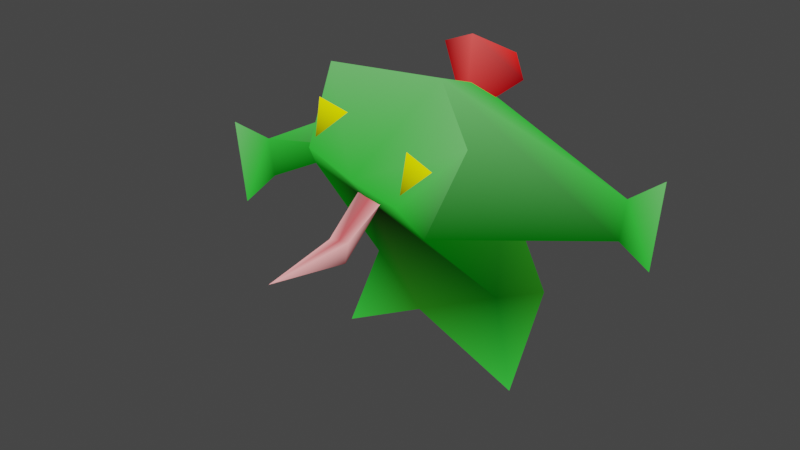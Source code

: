 # Source: toad.blend  (saved by Blender 2.93.20; exported with 4.5.12 LTS)
import bpy
from mathutils import Matrix  # noqa: F401  (used for matrix-valued properties, if any)

bpy.ops.wm.read_factory_settings(use_empty=True)
scene = bpy.context.scene
scene.name = 'Scene'

# ---- collections
col_collection = bpy.data.collections.new('Collection'); scene.collection.children.link(col_collection)

# ---- materials (node trees are filled in below, after node groups)
mat_vertshade = bpy.data.materials.new('VertShade')
mat_vertshade.alpha_threshold = 0.0
mat_vertshade.use_backface_culling = True
mat_vertshade.use_transparent_shadow = False
mat_vertshade.line_color = (0.0, 0.0, 0.0, 1.0)

# ---- material node trees
mat_vertshade.use_nodes = True; mat_vertshade.node_tree.nodes.clear()
_N = mat_vertshade.node_tree.nodes; _L = mat_vertshade.node_tree.links
n0 = _N.new('ShaderNodeOutputMaterial'); n0.name = 'Material Output'; n0.location = (459, 165)
n1 = _N.new('ShaderNodeAttribute'); n1.name = 'Attribute'; n1.location = (184, 203)
n1.attribute_name = 'Col'
_L.new(n1.outputs[0], n0.inputs[0])
n0.is_active_output = True

# ---- world
world_world = bpy.data.worlds.new('World'); scene.world = world_world
world_world.use_nodes = True; world_world.node_tree.nodes.clear()
_N = world_world.node_tree.nodes; _L = world_world.node_tree.links
n0 = _N.new('ShaderNodeOutputWorld'); n0.name = 'World Output'; n0.location = (300, 300)
n1 = _N.new('ShaderNodeBackground'); n1.name = 'Background'; n1.location = (10, 300)
n1.inputs[0].default_value = (0.05088, 0.05088, 0.05088, 1.0)
_L.new(n1.outputs[0], n0.inputs[0])
n0.is_active_output = True
world_world.color = (0.05088, 0.05088, 0.05088)
world_world.use_sun_shadow = False
world_world.sun_shadow_jitter_overblur = 0.0

# ---- meshes
me_cube = bpy.data.meshes.new('Cube')
me_cube.from_pydata([(0.8127, -0.3674, 0.02518), (0.3649, -0.8744, 1.388), (0.7094, 0.2148, 0.599), (0.5881, -0.266, 0.7199), (0.3346, -1.149, 1.727), (0.6817, -0.8231, 2.145), (1.445, -0.05244, 1.408), (1.359, 0.1816, 1.621), (1.719, -0.09422, 1.279), (1.537, 0.4036, 1.733), (1.441, 0.5076, 1.471), (0.2572, -1.54, 1.603), (-0.02213, -0.7969, 1.601), (0.3813, 0.2606, 2.266), (0.3452, -1.119, 1.816), (0.2894, -0.9817, 2.076), (0.5299, -1.007, 2.002), (-0.8122, -0.3674, 0.02518), (-0.6698, -0.8744, 1.687), (-0.7089, 0.2148, 0.599), (0.09206, -0.3558, 2.383), (0.000249, -0.4668, 0.4872), (-0.1524, -0.8744, 1.538), (0.03206, 0.196, 2.176), (0.000249, 0.6141, 1.246), (-0.5876, -0.266, 0.7199), (-0.4634, -1.149, 1.958), (-0.5338, -0.8231, 2.496), (-0.07155, -1.149, 1.817), (-1.191, -0.8092, 1.408), (-1.393, -0.6645, 1.621), (-1.223, -1.085, 1.279), (-1.655, -0.7768, 1.733), (-1.73, -0.6569, 1.471), (0.1358, -1.505, 1.56), (0.1906, -1.505, 1.406), (0.01448, -1.47, 1.517), (-0.03397, -2.006, 1.381), (-0.1694, -0.757, 1.601), (-0.3166, -0.7171, 1.601), (-0.1595, -0.7208, 1.462), (0.0767, 0.6088, 2.322), (-0.324, 0.2238, 2.434), (0.000249, 0.06524, 1.942), (0.05845, 0.05243, 2.605), (-0.4249, -1.119, 2.038), (-0.2387, -0.9817, 2.229), (-0.4814, -1.007, 2.295)], [], [(20, 6, 7), (12, 34, 11), (24, 1, 3), (21, 24, 2), (0, 2, 3), (0, 3, 21), (3, 22, 21), (22, 4, 28), (5, 28, 4), (1, 5, 4), (6, 10, 8), (23, 20, 7), (1, 7, 6), (10, 9, 8), (7, 9, 10), (7, 8, 9), (35, 11, 37), (40, 11, 35), (2, 24, 3), (11, 34, 37), (43, 41, 13), (43, 13, 44), (13, 41, 44), (0, 21, 2), (1, 20, 5), (14, 16, 15), (20, 29, 18), (39, 34, 38), (24, 18, 23), (21, 19, 24), (17, 25, 19), (17, 21, 25), (25, 22, 18), (22, 26, 18), (27, 28, 20), (18, 26, 27), (29, 33, 30), (23, 30, 20), (18, 30, 23), (33, 31, 32), (30, 33, 32), (30, 31, 29), (35, 37, 36), (40, 36, 39), (19, 25, 24), (36, 37, 34), (43, 42, 41), (43, 44, 42), (42, 44, 41), (17, 19, 21), (18, 27, 20), (45, 46, 47), (20, 1, 6), (12, 38, 34), (24, 23, 1), (3, 1, 22), (22, 1, 4), (5, 20, 28), (6, 7, 10), (1, 23, 7), (7, 6, 8), (40, 12, 11), (20, 30, 29), (39, 36, 34), (24, 25, 18), (25, 21, 22), (22, 28, 26), (27, 26, 28), (29, 31, 33), (18, 29, 30), (30, 32, 31), (40, 35, 36)])
_uv = me_cube.uv_layers.new(name='UVMap')
_uv.uv.foreach_set('vector', [0.625, 0.5, 0.625, 0.75, 0.625, 0.5, 0.625, 0.8125, 0.625, 0.875, 0.625, 0.8125, 0.4725, 0.5, 0.5375, 0.75, 0.4725, 0.75, 0.375, 0.4375, 0.4725, 0.5, 0.375, 0.5, 0.375, 0.75, 0.375, 0.5, 0.4725, 0.75, 0.375, 0.8125, 0.4725, 0.75, 0.375, 0.4375, 0.4725, 0.75, 0.5375, 0.8125, 0.4725, 0.8125, 0.625, 0.8125, 0.625, 0.75, 0.625, 0.8125, 0.625, 0.5, 0.6875, 0.75, 0.625, 0.75, 0.625, 0.75, 0.625, 0.5, 0.625, 0.75, 0.5375, 0.75, 0.5375, 0.5, 0.5375, 0.75, 0.5375, 0.5, 0.625, 0.5, 0.5375, 0.5, 0.5375, 0.75, 0.5375, 0.5, 0.5375, 0.75, 0.5375, 0.5, 0.625, 0.5, 0.5375, 0.75, 0.625, 0.5, 0.625, 0.5, 0.5375, 0.5, 0.625, 0.5, 0.625, 0.75, 0.625, 0.5, 0.5375, 0.8125, 0.625, 0.8125, 0.5375, 0.8125, 0.5375, 0.8125, 0.625, 0.8125, 0.5375, 0.8125, 0.375, 0.5, 0.4725, 0.5, 0.4725, 0.75, 0.625, 0.8125, 0.625, 0.875, 0.625, 0.8125, 0.5, 0.0, 0.6667, 0.3333, 0.3333, 0.3333, 0.1667, 0.0, 0.3333, 0.3333, 0.0, 0.3333, 0.3333, 0.6667, 0.1667, 1.0, 0.0, 0.6667, 0.375, 0.8125, 0.375, 0.4375, 0.375, 0.5, 0.625, 0.75, 0.625, 0.5, 0.625, 0.5, 0.0, 0.0, 0.0, 0.0, 0.0, 0.0, 0.625, 0.5, 0.625, 0.75, 0.625, 0.75, 0.625, 0.8125, 0.625, 0.875, 0.625, 0.875, 0.4725, 0.5, 0.5375, 0.75, 0.5375, 0.5, 0.375, 0.4375, 0.375, 0.5, 0.4725, 0.5, 0.375, 0.75, 0.4725, 0.75, 0.375, 0.5, 0.375, 0.8125, 0.375, 0.4375, 0.4725, 0.75, 0.4725, 0.75, 0.5375, 0.8125, 0.5375, 0.75, 0.625, 0.8125, 0.625, 0.75, 0.625, 0.75, 0.625, 0.5, 0.6875, 0.75, 0.6875, 0.5, 0.625, 0.75, 0.625, 0.75, 0.625, 0.5, 0.5375, 0.75, 0.5375, 0.5, 0.5375, 0.5, 0.5375, 0.5, 0.5375, 0.5, 0.625, 0.5, 0.5375, 0.75, 0.5375, 0.5, 0.5375, 0.5, 0.5375, 0.5, 0.5375, 0.75, 0.625, 0.5, 0.625, 0.5, 0.5375, 0.5, 0.625, 0.5, 0.625, 0.5, 0.625, 0.75, 0.625, 0.75, 0.5375, 0.8125, 0.5375, 0.8125, 0.625, 0.8125, 0.5375, 0.8125, 0.625, 0.8125, 0.625, 0.8125, 0.375, 0.5, 0.4725, 0.75, 0.4725, 0.5, 0.625, 0.8125, 0.625, 0.8125, 0.625, 0.875, 0.5, 0.0, 0.3333, 0.3333, 0.6667, 0.3333, 0.1667, 0.0, 0.0, 0.3333, 0.3333, 0.3333, 0.3333, 0.6667, 0.0, 0.6667, 0.1667, 1.0, 0.375, 0.8125, 0.375, 0.5, 0.375, 0.4375, 0.625, 0.75, 0.625, 0.5, 0.625, 0.5, 0.0, 0.0, 0.0, 0.0, 0.0, 0.0, 0.625, 0.5, 0.625, 0.75, 0.625, 0.75, 0.625, 0.8125, 0.625, 0.875, 0.625, 0.875, 0.4725, 0.5, 0.5375, 0.5, 0.5375, 0.75, 0.4725, 0.75, 0.5375, 0.75, 0.5375, 0.8125, 0.625, 0.8125, 0.625, 0.75, 0.625, 0.75, 0.625, 0.5, 0.6875, 0.5, 0.6875, 0.75, 0.5375, 0.75, 0.5375, 0.5, 0.5375, 0.5, 0.5375, 0.75, 0.5375, 0.5, 0.5375, 0.5, 0.625, 0.5, 0.625, 0.75, 0.625, 0.75, 0.5375, 0.8125, 0.625, 0.8125, 0.625, 0.8125, 0.625, 0.5, 0.625, 0.5, 0.625, 0.75, 0.625, 0.8125, 0.625, 0.8125, 0.625, 0.875, 0.4725, 0.5, 0.4725, 0.75, 0.5375, 0.75, 0.4725, 0.75, 0.4725, 0.8125, 0.5375, 0.8125, 0.625, 0.8125, 0.625, 0.8125, 0.625, 0.75, 0.625, 0.5, 0.625, 0.75, 0.6875, 0.75, 0.5375, 0.75, 0.5375, 0.75, 0.5375, 0.5, 0.5375, 0.75, 0.5375, 0.75, 0.5375, 0.5, 0.625, 0.5, 0.625, 0.5, 0.625, 0.75, 0.5375, 0.8125, 0.5375, 0.8125, 0.625, 0.8125])
_ca = me_cube.color_attributes.new('Col', 'BYTE_COLOR', 'CORNER')
_ca.data.foreach_set('color', [0.1356, 0.491, 0.1301, 1.0, 0.0009106, 0.107, 0.002428, 1.0, 0.0319, 0.4621, 0.03689, 1.0, 1.0, 0.4179, 0.4179, 1.0, 0.6724, 0.1022, 0.1119, 1.0, 1.0, 0.4179, 0.4179, 1.0, 0.01764, 0.1845, 0.01161, 1.0, 0.0006071, 0.1144, 0.002125, 1.0, 0.001821, 0.07421, 0.002428, 1.0, 0.01521, 0.1329, 0.006512, 1.0, 0.01764, 0.1845, 0.01161, 1.0, 0.01521, 0.1329, 0.006512, 1.0, 0.03434, 0.4678, 0.03955, 1.0, 0.01521, 0.1329, 0.006512, 1.0, 0.001821, 0.07421, 0.002428, 1.0, 0.03434, 0.4678, 0.03955, 1.0, 0.001821, 0.07421, 0.002428, 1.0, 0.01521, 0.1329, 0.006512, 1.0, 0.001821, 0.07421, 0.002428, 1.0, 0.004025, 0.003035, 0.001821, 1.0, 0.01521, 0.1329, 0.006512, 1.0, 0.004025, 0.003035, 0.001821, 1.0, 0.02843, 0.4621, 0.0331, 1.0, 0.03071, 0.4621, 0.0356, 1.0, 0.1356, 0.491, 0.1301, 1.0, 0.03071, 0.4621, 0.0356, 1.0, 0.02843, 0.4621, 0.0331, 1.0, 0.0006071, 0.1144, 0.002125, 1.0, 0.1356, 0.491, 0.1301, 1.0, 0.02843, 0.4621, 0.0331, 1.0, 0.0009106, 0.107, 0.002428, 1.0, 0.03689, 0.4678, 0.04231, 1.0, 0.03071, 0.4621, 0.0356, 1.0, 0.03071, 0.4621, 0.0356, 1.0, 0.1356, 0.491, 0.1301, 1.0, 0.0319, 0.4621, 0.03689, 1.0, 0.0006071, 0.1144, 0.002125, 1.0, 0.0319, 0.4621, 0.03689, 1.0, 0.0009106, 0.107, 0.002428, 1.0, 0.03689, 0.4678, 0.04231, 1.0, 0.1356, 0.491, 0.1301, 1.0, 0.03071, 0.4621, 0.0356, 1.0, 0.0319, 0.4621, 0.03689, 1.0, 0.1356, 0.491, 0.1301, 1.0, 0.03689, 0.4678, 0.04231, 1.0, 0.0319, 0.4621, 0.03689, 1.0, 0.03071, 0.4621, 0.0356, 1.0, 0.1356, 0.491, 0.1301, 1.0, 0.09306, 0.01938, 0.02122, 1.0, 1.0, 0.4179, 0.4179, 1.0, 1.0, 0.4179, 0.4179, 1.0, 0.1559, 0.04817, 0.04971, 1.0, 1.0, 0.4179, 0.4179, 1.0, 0.09306, 0.01938, 0.02122, 1.0, 0.01521, 0.1329, 0.006512, 1.0, 0.01764, 0.1845, 0.01161, 1.0, 0.001821, 0.07421, 0.002428, 1.0, 1.0, 0.4179, 0.4179, 1.0, 0.6724, 0.1022, 0.1119, 1.0, 1.0, 0.4179, 0.4179, 1.0, 0.6105, 0.009721, 0.009134, 1.0, 1.0, 0.01681, 0.0137, 1.0, 0.2159, 0.0, 0.003035, 1.0, 0.6105, 0.009721, 0.009134, 1.0, 0.2159, 0.0, 0.003035, 1.0, 0.9131, 0.08866, 0.08228, 1.0, 0.2159, 0.0, 0.003035, 1.0, 1.0, 0.01681, 0.0137, 1.0, 0.9131, 0.08866, 0.08228, 1.0, 0.03434, 0.4678, 0.03955, 1.0, 0.01521, 0.1329, 0.006512, 1.0, 0.01521, 0.1329, 0.006512, 1.0, 0.0006071, 0.1144, 0.002125, 1.0, 0.1356, 0.491, 0.1301, 1.0, 0.1356, 0.491, 0.1301, 1.0, 0.1301, 0.1356, 0.0003035, 1.0, 0.9647, 0.9911, 0.001821, 1.0, 0.9823, 1.0, 0.0003035, 1.0, 0.1356, 0.491, 0.1301, 1.0, 0.0009106, 0.107, 0.002428, 1.0, 0.0006071, 0.1144, 0.002125, 1.0, 0.3515, 0.15, 0.15, 1.0, 0.6724, 0.1022, 0.1119, 1.0, 0.6724, 0.1022, 0.1119, 1.0, 0.01764, 0.1845, 0.01161, 1.0, 0.0006071, 0.1144, 0.002125, 1.0, 0.03071, 0.4621, 0.0356, 1.0, 0.01521, 0.1329, 0.006512, 1.0, 0.01521, 0.1329, 0.006512, 1.0, 0.01764, 0.1845, 0.01161, 1.0, 0.03434, 0.4678, 0.03955, 1.0, 0.001821, 0.07421, 0.002428, 1.0, 0.01521, 0.1329, 0.006512, 1.0, 0.03434, 0.4678, 0.03955, 1.0, 0.01521, 0.1329, 0.006512, 1.0, 0.001821, 0.07421, 0.002428, 1.0, 0.001821, 0.07421, 0.002428, 1.0, 0.004025, 0.003035, 0.001821, 1.0, 0.0006071, 0.1144, 0.002125, 1.0, 0.004025, 0.003035, 0.001821, 1.0, 0.02843, 0.4621, 0.0331, 1.0, 0.0006071, 0.1144, 0.002125, 1.0, 0.1356, 0.491, 0.1301, 1.0, 0.03071, 0.4621, 0.0356, 1.0, 0.1356, 0.491, 0.1301, 1.0, 0.0006071, 0.1144, 0.002125, 1.0, 0.02843, 0.4621, 0.0331, 1.0, 0.1356, 0.491, 0.1301, 1.0, 0.0009106, 0.107, 0.002428, 1.0, 0.03689, 0.4678, 0.04231, 1.0, 0.0319, 0.4621, 0.03689, 1.0, 0.03071, 0.4621, 0.0356, 1.0, 0.0319, 0.4621, 0.03689, 1.0, 0.1356, 0.491, 0.1301, 1.0, 0.0006071, 0.1144, 0.002125, 1.0, 0.0319, 0.4621, 0.03689, 1.0, 0.03071, 0.4621, 0.0356, 1.0, 0.03689, 0.4678, 0.04231, 1.0, 0.03071, 0.4621, 0.0356, 1.0, 0.1356, 0.491, 0.1301, 1.0, 0.0319, 0.4621, 0.03689, 1.0, 0.03689, 0.4678, 0.04231, 1.0, 0.1356, 0.491, 0.1301, 1.0, 0.0319, 0.4621, 0.03689, 1.0, 0.03071, 0.4621, 0.0356, 1.0, 0.0009106, 0.107, 0.002428, 1.0, 0.09306, 0.01938, 0.02122, 1.0, 1.0, 0.4179, 0.4179, 1.0, 1.0, 0.4179, 0.4179, 1.0, 0.1559, 0.04817, 0.04971, 1.0, 1.0, 0.4179, 0.4179, 1.0, 0.3515, 0.15, 0.15, 1.0, 0.01521, 0.1329, 0.006512, 1.0, 0.001821, 0.07421, 0.002428, 1.0, 0.01764, 0.1845, 0.01161, 1.0, 1.0, 0.4179, 0.4179, 1.0, 1.0, 0.4179, 0.4179, 1.0, 0.6724, 0.1022, 0.1119, 1.0, 0.6105, 0.009721, 0.009134, 1.0, 0.227, 0.001214, 0.003347, 1.0, 1.0, 0.01681, 0.0137, 1.0, 0.6105, 0.009721, 0.009134, 1.0, 0.9131, 0.08866, 0.08228, 1.0, 0.227, 0.001214, 0.003347, 1.0, 0.227, 0.001214, 0.003347, 1.0, 0.9131, 0.08866, 0.08228, 1.0, 1.0, 0.01681, 0.0137, 1.0, 0.03434, 0.4678, 0.03955, 1.0, 0.01521, 0.1329, 0.006512, 1.0, 0.01521, 0.1329, 0.006512, 1.0, 0.0006071, 0.1144, 0.002125, 1.0, 0.1356, 0.491, 0.1301, 1.0, 0.1356, 0.491, 0.1301, 1.0, 0.1301, 0.1356, 0.0003035, 1.0, 0.9823, 1.0, 0.0003035, 1.0, 0.9647, 0.9911, 0.001821, 1.0, 0.1356, 0.491, 0.1301, 1.0, 0.0006071, 0.1144, 0.002125, 1.0, 0.0009106, 0.107, 0.002428, 1.0, 1.0, 0.4179, 0.4179, 1.0, 0.6724, 0.1022, 0.1119, 1.0, 0.6724, 0.1022, 0.1119, 1.0, 0.01764, 0.1845, 0.01161, 1.0, 0.03071, 0.4621, 0.0356, 1.0, 0.0006071, 0.1144, 0.002125, 1.0, 0.001821, 0.07421, 0.002428, 1.0, 0.0006071, 0.1144, 0.002125, 1.0, 0.004025, 0.003035, 0.001821, 1.0, 0.004025, 0.003035, 0.001821, 1.0, 0.0006071, 0.1144, 0.002125, 1.0, 0.02843, 0.4621, 0.0331, 1.0, 0.1356, 0.491, 0.1301, 1.0, 0.1356, 0.491, 0.1301, 1.0, 0.03071, 0.4621, 0.0356, 1.0, 0.0009106, 0.107, 0.002428, 1.0, 0.0319, 0.4621, 0.03689, 1.0, 0.03689, 0.4678, 0.04231, 1.0, 0.0006071, 0.1144, 0.002125, 1.0, 0.03071, 0.4621, 0.0356, 1.0, 0.0319, 0.4621, 0.03689, 1.0, 0.0319, 0.4621, 0.03689, 1.0, 0.0009106, 0.107, 0.002428, 1.0, 0.03071, 0.4621, 0.0356, 1.0, 0.1559, 0.04817, 0.04971, 1.0, 1.0, 0.4179, 0.4179, 1.0, 1.0, 0.4179, 0.4179, 1.0, 0.1356, 0.491, 0.1301, 1.0, 0.0319, 0.4621, 0.03689, 1.0, 0.0009106, 0.107, 0.002428, 1.0, 0.3515, 0.15, 0.15, 1.0, 1.0, 0.4179, 0.4179, 1.0, 0.6724, 0.1022, 0.1119, 1.0, 0.01764, 0.1845, 0.01161, 1.0, 0.001821, 0.07421, 0.002428, 1.0, 0.0006071, 0.1144, 0.002125, 1.0, 0.001821, 0.07421, 0.002428, 1.0, 0.01521, 0.1329, 0.006512, 1.0, 0.004025, 0.003035, 0.001821, 1.0, 0.004025, 0.003035, 0.001821, 1.0, 0.03071, 0.4621, 0.0356, 1.0, 0.02843, 0.4621, 0.0331, 1.0, 0.1356, 0.491, 0.1301, 1.0, 0.02843, 0.4621, 0.0331, 1.0, 0.03071, 0.4621, 0.0356, 1.0, 0.0009106, 0.107, 0.002428, 1.0, 0.03071, 0.4621, 0.0356, 1.0, 0.03689, 0.4678, 0.04231, 1.0, 0.0006071, 0.1144, 0.002125, 1.0, 0.0009106, 0.107, 0.002428, 1.0, 0.0319, 0.4621, 0.03689, 1.0, 0.0319, 0.4621, 0.03689, 1.0, 0.1356, 0.491, 0.1301, 1.0, 0.03071, 0.4621, 0.0356, 1.0, 0.1559, 0.04817, 0.04971, 1.0, 0.09306, 0.01938, 0.02122, 1.0, 1.0, 0.4179, 0.4179, 1.0])
me_cube.materials.append(mat_vertshade)
me_cube.use_remesh_fix_poles = True
me_cube.use_remesh_preserve_attributes = False
me_cube.use_paint_bone_selection = False
me_cube.use_paint_mask = True
me_cube.update()

# ---- objects
ob_toad = bpy.data.objects.new('toad', me_cube)

# ---- transforms, parenting, visibility, modifiers, constraints
ob_toad.location = (0.0, 0.0, 0.0)

# ---- collection membership
col_collection.objects.link(ob_toad)

# ---- scene / render settings (as saved in the file)
scene.frame_start = 1; scene.frame_end = 250; scene.frame_set(1)
scene.render.engine = 'BLENDER_EEVEE_NEXT'
scene.cycles.use_denoising = False
scene.cycles.samples = 128
scene.cycles.sampling_pattern = 'TABULATED_SOBOL'
scene.cycles.use_adaptive_sampling = False
scene.cycles.use_light_tree = False
scene.view_settings.view_transform = 'Filmic'
bpy.context.view_layer.update()

# ---- added for rendering (the .blend has no active camera and no usable light): camera, sun
cam_auto = bpy.data.cameras.new('AutoCamera')
cam_auto.lens = 50.0
cam_auto.sensor_width = 36.0
cam_auto.clip_end = 1000.0
ob_auto_camera = bpy.data.objects.new('AutoCamera', cam_auto)
scene.collection.objects.link(ob_auto_camera)
ob_auto_camera.location = (4.65842, -6.29235, 5.04596)
ob_auto_camera.rotation_euler = (1.09748, -7.21219e-08, 0.694738)
scene.camera = ob_auto_camera
light_auto_sun = bpy.data.lights.new('AutoSun', 'SUN')
light_auto_sun.energy = 3.0
light_auto_sun.angle = 0.0523599
ob_auto_sun = bpy.data.objects.new('AutoSun', light_auto_sun)
scene.collection.objects.link(ob_auto_sun)
ob_auto_sun.rotation_euler = (0.872665, 0.174533, 0.523599)
bpy.context.view_layer.update()
